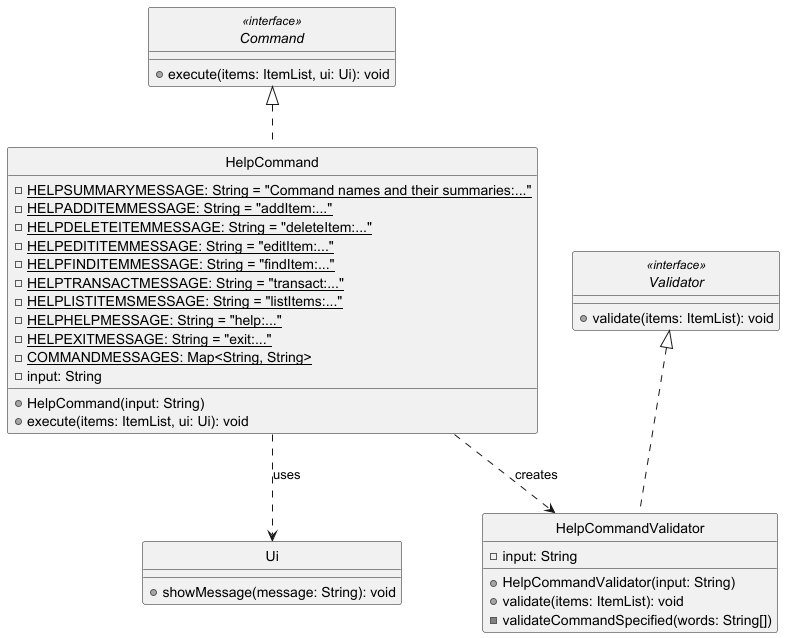

The diagram above was rendered by PlantUML. Its source (embedded in the PNG):
@startuml
skinparam monochrome true
skinparam shadowing false
hide circle

interface Command <<interface>>{
    + execute(items: ItemList, ui: Ui): void
}

class HelpCommand {
    {static} - HELPSUMMARYMESSAGE: String = "Command names and their summaries:..."
    {static} - HELPADDITEMMESSAGE: String = "addItem:..."
    {static} - HELPDELETEITEMMESSAGE: String = "deleteItem:..."
    {static} - HELPEDITITEMMESSAGE: String = "editItem:..."
    {static} - HELPFINDITEMMESSAGE: String = "findItem:..."
    {static} - HELPTRANSACTMESSAGE: String = "transact:..."
    {static} - HELPLISTITEMSMESSAGE: String = "listItems:..."
    {static} - HELPHELPMESSAGE: String = "help:..."
    {static} - HELPEXITMESSAGE: String = "exit:..."
    {static} - COMMANDMESSAGES: Map<String, String>
    - input: String
    + HelpCommand(input: String)
    + execute(items: ItemList, ui: Ui): void
}

interface Validator <<interface>>{
    + validate(items: ItemList): void
}

class HelpCommandValidator {
    - input: String
    + HelpCommandValidator(input: String)
    + validate(items: ItemList): void
    - validateCommandSpecified(words: String[])
}

class Ui {
    + showMessage(message: String): void
}

Command <|.. HelpCommand
Validator <|.. HelpCommandValidator

HelpCommand ..> HelpCommandValidator : creates
HelpCommand ..> Ui : uses

@enduml